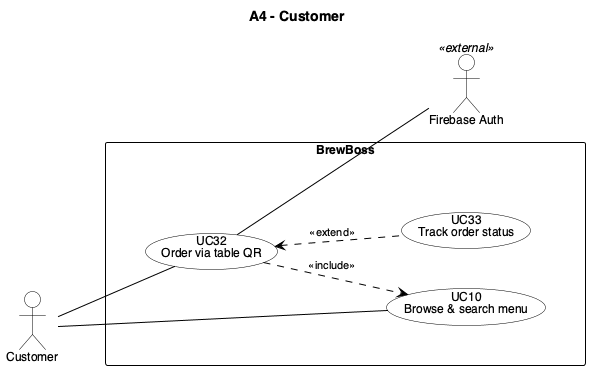

The diagram above was rendered by PlantUML. Its source (embedded in the PNG):
@startuml BB_A4_Customer
left to right direction
skinparam linetype polyline
skinparam nodesep 40
skinparam ranksep 60
skinparam backgroundColor White
skinparam shadowing false
skinparam defaultFontName Helvetica
skinparam defaultFontSize 12
skinparam ArrowColor Black
skinparam ArrowFontSize 11
skinparam actor {
  BackgroundColor White
  BorderColor Black
}
skinparam usecase {
  BackgroundColor White
  BorderColor Black
}
skinparam rectangle {
  BackgroundColor White
  BorderColor Black
}
skinparam package {
  BackgroundColor White
  BorderColor Black
}
' inner frame: invisible, only adds padding inside the system boundary
skinparam rectangle<<inner>> {
  BorderColor Transparent
  FontColor Transparent
}
hide <<inner>> stereotype

title A4 - Customer
actor "Customer" as CUS
actor "Firebase Auth" as FAUTH <<external>>

rectangle "BrewBoss" {
  rectangle " " <<inner>> {
    usecase "UC10\nBrowse & search menu" as UC10
    usecase "UC32\nOrder via table QR" as UC32
    usecase "UC33\nTrack order status" as UC33
  }
}

CUS -- UC10
CUS -- UC32

UC32 ..> UC10 : <<include>>
UC32 <.. UC33 : <<extend>>
UC32 -- FAUTH
@enduml